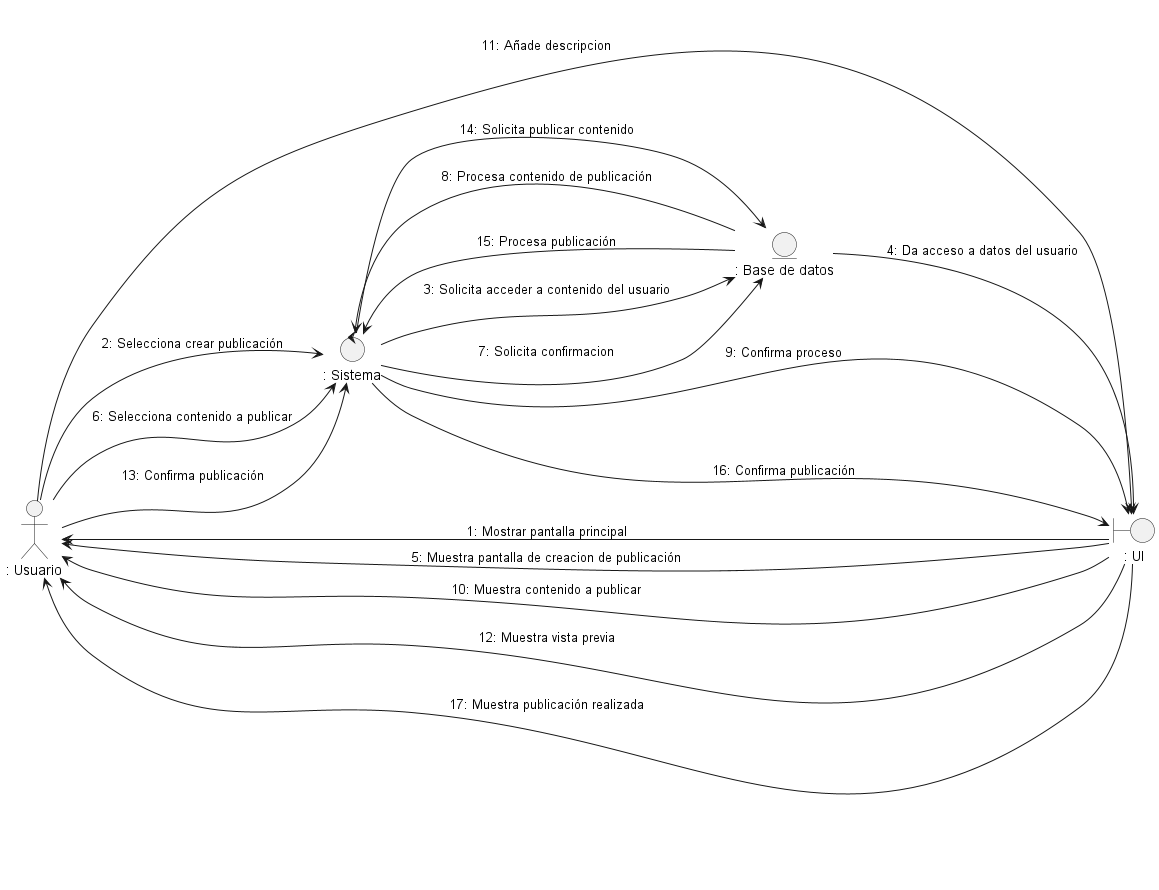

The diagram above was rendered by PlantUML. Its source (embedded in the PNG):
@startuml uc3_createPublication

left to right direction

actor ": Usuario" as user

entity ": Base de datos" as mod
boundary ": UI" as vis
control ": Sistema" as con

vis --> user : 1: Mostrar pantalla principal
user --> con : 2: Selecciona crear publicación
con --> mod : 3: Solicita acceder a contenido del usuario
mod --> vis : 4: Da acceso a datos del usuario
vis --> user : 5: Muestra pantalla de creacion de publicación
user --> con : 6: Selecciona contenido a publicar
con --> mod : 7: Solicita confirmacion
mod --> con : 8: Procesa contenido de publicación
con --> vis : 9: Confirma proceso
vis --> user : 10: Muestra contenido a publicar
user --> vis : 11: Añade descripcion
vis --> user : 12: Muestra vista previa
user --> con : 13: Confirma publicación
con --> mod : 14: Solicita publicar contenido
mod --> con : 15: Procesa publicación
con --> vis : 16: Confirma publicación
vis --> user : 17: Muestra publicación realizada

@enduml